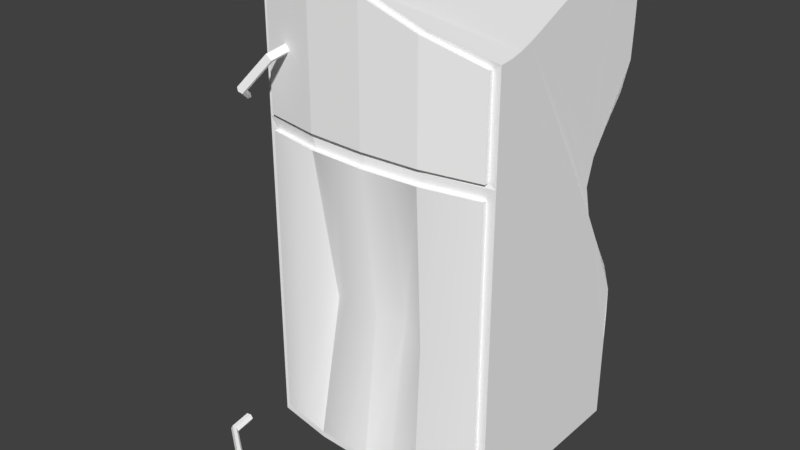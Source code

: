 # Source: Refrigerator_broken.blend  (saved by Blender 2.79.0; exported with 4.5.12 LTS)
import bpy
from mathutils import Matrix  # noqa: F401  (used for matrix-valued properties, if any)

bpy.ops.wm.read_factory_settings(use_empty=True)
scene = bpy.context.scene
scene.name = 'Scene'

# ---- collections
col_collection_1 = bpy.data.collections.new('Collection 1'); scene.collection.children.link(col_collection_1)

# ---- materials (node trees are filled in below, after node groups)
mat_mainmaterial = bpy.data.materials.new('MainMaterial')
mat_mainmaterial.alpha_threshold = 0.0
mat_mainmaterial.use_transparent_shadow = False
mat_mainmaterial.diffuse_color = (1.0, 1.0, 1.0, 1.0)
mat_mainmaterial.roughness = 0.5

# ---- material node trees

# ---- world
world_world = bpy.data.worlds.new('World'); scene.world = world_world
world_world.color = (0.05088, 0.05088, 0.05088)
world_world.use_sun_shadow = False
world_world.sun_shadow_jitter_overblur = 0.0
world_world.cycles.sampling_method = 'MANUAL'

# ---- meshes
me_cube_001 = bpy.data.meshes.new('Cube.001')
me_cube_001.from_pydata([(1.434, 0.02019, -1.288), (1.434, 5.308, -1.288), (1.434, 0.02019, 0.9844), (1.349, 4.798, 0.9844), (-1.391, 0.02019, -1.288), (-1.391, 5.308, -1.288), (-1.391, 0.02019, 0.9844), (-1.305, 5.259, 0.9844), (1.349, 3.743, 0.9844), (-1.305, 3.748, 0.9844), (1.434, 4.852, 0.9844), (-1.391, 5.308, 0.9844), (1.434, 3.696, 0.9844), (-1.391, 3.7, 0.9844), (1.336, 3.569, 0.9844), (1.336, 0.1488, 0.9844), (-1.292, 3.571, 0.9844), (-1.292, 0.1488, 0.9844), (1.349, 4.8, 1.039), (-1.305, 5.259, 1.039), (1.349, 3.743, 1.039), (-1.305, 3.748, 1.039), (1.336, 3.569, 1.039), (1.336, 0.1488, 1.039), (-1.292, 3.571, 1.039), (-1.292, 0.1488, 1.039), (0.728, 5.033, 1.11), (0.0218, 5.299, 1.145), (-0.6844, 5.308, 1.11), (-0.6844, 0.02019, 1.11), (0.0218, 0.02019, 1.145), (0.728, 0.02019, 1.11), (-0.6844, 3.7, 1.11), (0.0218, 3.7, 1.145), (0.728, 3.698, 1.11), (0.6852, 5.003, 1.112), (0.0218, 5.25, 1.145), (-0.6416, 5.259, 1.112), (-0.6416, 3.748, 1.112), (0.0218, 3.748, 1.145), (0.6852, 3.747, 1.112), (-0.6351, 0.1488, 1.113), (0.0218, 0.1488, 1.145), (0.6787, 0.1488, 1.113), (-0.6351, 3.571, 1.113), (0.0218, 3.571, 1.145), (0.6787, 3.571, 1.113), (0.6852, 5.009, 1.167), (0.0218, 5.251, 1.2), (-0.6416, 5.259, 1.167), (-0.6416, 3.748, 1.167), (0.0218, 3.748, 1.2), (0.6852, 3.747, 1.167), (-0.6351, 0.1488, 1.167), (0.0218, 0.1488, 1.2), (0.6787, 0.1488, 1.167), (-0.6351, 3.571, 1.167), (0.0218, 3.571, 1.2), (0.6787, 3.571, 1.167), (-0.5138, 0.07311, 2.249), (-0.5158, 0.1177, 2.223), (-1.554, 0.07311, 1.722), (-0.8078, 0.07311, 2.268), (-1.529, 0.1177, 1.718), (-0.8097, 0.1177, 2.242), (-1.478, 0.1177, 1.71), (-0.8136, 0.1177, 2.191), (-1.452, 0.07311, 1.706), (-0.8155, 0.07311, 2.165), (-1.478, 0.02856, 1.71), (-0.8136, 0.02856, 2.191), (-1.529, 0.02856, 1.718), (-0.8097, 0.02856, 2.242), (-0.5196, 0.1177, 2.171), (-0.5215, 0.07311, 2.146), (-0.5196, 0.02856, 2.171), (-0.5158, 0.02856, 2.223), (-1.598, 0.07311, 1.456), (-1.572, 0.1177, 1.452), (-1.521, 0.1177, 1.444), (-1.496, 0.07311, 1.44), (-1.521, 0.02856, 1.444), (-1.572, 0.02856, 1.452), (-0.9816, 4.542, 1.107), (-1.025, 4.559, 1.09), (-1.342, 4.099, 1.452), (-1.028, 4.485, 1.321), (-1.373, 4.131, 1.432), (-1.071, 4.502, 1.305), (-1.367, 4.139, 1.391), (-1.089, 4.481, 1.272), (-1.329, 4.115, 1.371), (-1.063, 4.442, 1.255), (-1.298, 4.083, 1.391), (-1.02, 4.424, 1.272), (-1.304, 4.075, 1.432), (-1.002, 4.446, 1.305), (-1.043, 4.537, 1.057), (-1.017, 4.498, 1.04), (-0.9737, 4.481, 1.057), (-0.9559, 4.503, 1.09), (-1.438, 3.981, 1.296), (-1.469, 4.013, 1.276), (-1.463, 4.021, 1.235), (-1.425, 3.997, 1.215), (-1.394, 3.965, 1.235), (-1.4, 3.957, 1.276), (-1.292, 1.86, 1.039), (-0.9635, 3.571, 1.103), (-0.9635, 0.1488, 1.103), (-0.627, 1.755, 0.853), (1.007, 0.1488, 1.103), (1.336, 1.86, 1.039), (1.007, 3.57, 1.103), (0.3502, 3.571, 1.184), (-0.3066, 3.571, 1.184), (-0.3066, 0.1488, 1.184), (0.3502, 0.1488, 1.184), (0.6661, 1.76, 1.074), (0.0218, 1.86, 0.9933), (-0.2844, 1.969, 1.072), (0.3226, 1.807, 0.8826), (1.007, 1.858, 1.093), (-0.9639, 1.832, 1.099), (1.434, 5.252, -0.1517), (1.434, 4.279, 0.9844), (1.434, 1.86, 0.9844), (1.434, 0.02019, -0.1517), (1.29, 2.664, -0.9574), (1.434, 5.006, 0.4163), (1.434, 4.04, 0.9844), (1.434, 0.94, 0.9844), (1.434, 0.02019, -0.7198), (1.399, 3.986, -1.195), (1.434, 5.308, -0.7198), (1.434, 4.514, 0.9844), (1.434, 2.78, 0.9844), (1.434, 0.02019, 0.4163), (1.434, 1.342, -1.288), (1.434, 4.897, 0.7004), (1.434, 3.885, 0.9844), (1.434, 0.4801, 0.9844), (1.434, 0.02019, -1.004), (1.434, 4.647, -1.288), (1.434, 5.307, -0.4357), (1.434, 4.391, 0.9844), (1.434, 2.32, 0.9844), (1.434, 0.02019, 0.1323), (1.399, 2.003, -1.195), (1.434, 5.138, 0.1323), (1.434, 4.167, 0.9844), (1.434, 1.4, 0.9844), (1.434, 0.02019, -0.4357), (1.29, 3.325, -0.9574), (1.434, 5.308, -1.004), (1.434, 4.663, 0.9844), (1.434, 3.24, 0.9844), (1.434, 0.02019, 0.7004), (1.434, 0.6812, -1.288), (1.434, 4.864, 0.8424), (1.434, 3.794, 0.9844), (1.434, 0.2502, 0.9844), (1.434, 0.02019, -1.146), (1.434, 4.978, -1.288), (1.434, 5.29, -0.2937), (1.434, 4.334, 0.9844), (1.434, 2.09, 0.9844), (1.434, 0.02019, -0.009704), (1.342, 2.334, -1.07), (1.434, 5.072, 0.2743), (1.434, 4.106, 0.9844), (1.434, 1.17, 0.9844), (1.434, 0.02019, -0.5778), (1.342, 3.656, -1.07), (1.434, 5.308, -0.8618), (1.434, 4.585, 0.9844), (1.434, 3.01, 0.9844), (1.434, 0.02019, 0.5584), (1.434, 1.012, -1.288), (1.434, 4.946, 0.5584), (1.434, 3.967, 0.9844), (1.434, 0.7101, 0.9844), (1.434, 0.02019, -0.8618), (1.432, 4.317, -1.278), (1.434, 5.308, -0.5778), (1.434, 4.45, 0.9844), (1.434, 2.55, 0.9844), (1.434, 0.02019, 0.2743), (1.432, 1.673, -1.278), (1.434, 5.2, -0.009702), (1.434, 4.224, 0.9844), (1.434, 1.63, 0.9844), (1.434, 0.02019, -0.2937), (1.268, 2.995, -0.9081), (1.434, 5.308, -1.146), (1.434, 4.752, 0.9844), (1.434, 3.469, 0.9844), (1.434, 0.02019, 0.8424), (1.434, 0.3507, -1.288)], [], [(1, 194, 154, 174, 134, 184, 144, 164, 124, 189, 149, 169, 129, 179, 139, 159, 10, 195, 155, 175, 135, 185, 145, 165, 125, 190, 150, 170, 130, 180, 140, 160, 12, 196, 156, 176, 136, 186, 146, 166, 126, 191, 151, 171, 131, 181, 141, 161, 2, 197, 157, 177, 137, 187, 147, 167, 127, 192, 152, 172, 132, 182, 142, 162, 0, 198, 158, 178, 138, 188, 148, 168, 128, 193, 153, 173, 133, 183, 143, 163), (2, 161, 141, 181, 131, 171, 151, 191, 126, 166, 146, 186, 136, 176, 156, 196, 12, 14, 15), (11, 5, 4, 6, 13), (26, 10, 159, 139, 179, 129, 169, 149, 189, 124, 164, 144, 184, 134, 174, 154, 194, 1, 5, 11, 28, 27), (40, 8, 20, 52), (35, 3, 10, 26), (3, 8, 12, 160, 140, 180, 130, 170, 150, 190, 125, 165, 145, 185, 135, 175, 155, 195, 10), (9, 7, 11, 13), (38, 9, 13, 32), (16, 17, 25, 107, 24), (13, 6, 17, 16), (32, 13, 16, 44), (31, 2, 15, 43), (49, 19, 21, 50), (123, 107, 25, 109), (8, 3, 18, 20), (43, 15, 23, 111, 55), (15, 14, 22, 112, 23), (7, 9, 21, 19), (44, 16, 24, 108, 56), (37, 7, 19, 49), (3, 35, 47, 18), (35, 36, 48, 47), (36, 37, 49, 48), (14, 46, 58, 113, 22), (46, 45, 57, 114, 58), (45, 44, 56, 115, 57), (17, 41, 53, 109, 25), (41, 42, 54, 116, 53), (42, 43, 55, 117, 54), (122, 118, 55, 111), (121, 119, 54, 117), (120, 110, 53, 116), (18, 47, 52, 20), (47, 48, 51, 52), (48, 49, 50, 51), (6, 29, 41, 17), (29, 30, 42, 41), (30, 31, 43, 42), (12, 34, 46, 14), (34, 33, 45, 46), (33, 32, 44, 45), (8, 40, 34, 12), (40, 39, 33, 34), (39, 38, 32, 33), (7, 37, 28, 11), (37, 36, 27, 28), (36, 35, 26, 27), (9, 38, 50, 21), (38, 39, 51, 50), (39, 40, 52, 51), (5, 1, 163, 143, 183, 133, 173, 153, 193, 128, 168, 148, 188, 138, 178, 158, 198, 0, 4), (29, 6, 4, 0, 162, 142, 182, 132, 172, 152, 192, 127, 167, 147, 187, 137, 177, 157, 197, 2, 31, 30), (65, 67, 80, 79), (70, 68, 74, 75), (61, 62, 64, 63), (67, 69, 81, 80), (68, 66, 73, 74), (63, 64, 66, 65), (61, 63, 78, 77), (64, 62, 59, 60), (65, 66, 68, 67), (77, 78, 79, 80, 81, 82), (62, 72, 76, 59), (67, 68, 70, 69), (66, 64, 60, 73), (60, 59, 76, 75, 74, 73), (69, 70, 72, 71), (63, 65, 79, 78), (72, 70, 75, 76), (71, 72, 62, 61), (69, 71, 82, 81), (71, 61, 77, 82), (89, 91, 104, 103), (94, 92, 98, 99), (85, 86, 88, 87), (91, 93, 105, 104), (92, 90, 97, 98), (87, 88, 90, 89), (85, 87, 102, 101), (88, 86, 83, 84), (89, 90, 92, 91), (101, 102, 103, 104, 105, 106), (86, 96, 100, 83), (91, 92, 94, 93), (90, 88, 84, 97), (84, 83, 100, 99, 98, 97), (93, 94, 96, 95), (87, 89, 103, 102), (96, 94, 99, 100), (95, 96, 86, 85), (93, 95, 106, 105), (95, 85, 101, 106), (119, 120, 116, 54), (57, 115, 120, 119), (115, 56, 110, 120), (118, 121, 117, 55), (58, 114, 121, 118), (114, 57, 119, 121), (112, 122, 111, 23), (22, 113, 122, 112), (113, 58, 118, 122), (110, 123, 109, 53), (56, 108, 123, 110), (108, 24, 107, 123)])
me_cube_001.polygons.foreach_set('use_smooth', [True] * 105)
_k = set([(0, 4), (0, 162), (0, 198), (1, 5), (1, 163), (1, 194), (2, 15), (2, 31), (2, 161), (2, 197), (3, 8), (3, 10), (3, 18), (3, 35), (4, 5), (4, 6), (5, 11), (6, 13), (6, 17), (6, 29), (7, 9), (7, 11), (7, 19), (7, 37), (8, 12), (8, 20), (8, 40), (9, 13), (9, 21), (9, 38), (10, 26), (10, 159), (10, 195), (11, 13), (11, 28), (12, 14), (12, 34), (12, 160), (12, 196), (13, 16), (13, 32), (14, 15), (14, 22), (14, 46), (15, 23), (15, 43), (16, 17), (16, 24), (16, 44), (17, 25), (17, 41), (18, 20), (18, 47), (19, 21), (19, 49), (20, 52), (21, 50), (22, 112), (22, 113), (23, 111), (23, 112), (24, 107), (24, 108), (25, 107), (25, 109), (26, 27), (26, 35), (27, 28), (27, 36), (28, 37), (29, 30), (29, 41), (30, 31), (30, 42), (31, 43), (32, 38), (32, 44), (33, 39), (33, 45), (34, 40), (34, 46), (35, 36), (36, 37), (38, 39), (39, 40), (41, 42), (42, 43), (44, 45), (45, 46), (47, 48), (47, 52), (48, 49), (48, 51), (49, 50), (50, 51), (51, 52), (53, 109), (53, 110), (53, 116), (54, 116), (54, 117), (54, 119), (55, 111), (55, 117), (55, 118), (56, 108), (56, 110), (56, 115), (57, 114), (57, 115), (57, 119), (58, 113), (58, 114), (58, 118), (59, 60), (59, 62), (59, 76), (60, 64), (60, 73), (61, 62), (61, 63), (61, 71), (61, 77), (62, 64), (62, 72), (63, 64), (63, 78), (65, 66), (65, 67), (65, 79), (66, 68), (66, 73), (67, 68), (67, 69), (67, 80), (68, 70), (68, 74), (69, 70), (69, 81), (70, 75), (71, 72), (71, 82), (72, 76), (73, 74), (74, 75), (75, 76), (77, 78), (77, 82), (78, 79), (79, 80), (80, 81), (81, 82), (83, 84), (83, 86), (83, 100), (84, 88), (84, 97), (85, 86), (85, 87), (85, 95), (85, 101), (86, 88), (86, 96), (87, 88), (87, 102), (89, 90), (89, 91), (89, 103), (90, 92), (90, 97), (91, 92), (91, 93), (91, 104), (92, 94), (92, 98), (93, 94), (93, 105), (94, 99), (95, 96), (95, 106), (96, 100), (97, 98), (98, 99), (99, 100), (101, 102), (101, 106), (102, 103), (103, 104), (104, 105), (105, 106), (124, 164), (124, 189), (125, 165), (125, 190), (126, 166), (126, 191), (127, 167), (127, 192), (128, 168), (128, 193), (129, 169), (129, 179), (130, 170), (130, 180), (131, 171), (131, 181), (132, 172), (132, 182), (133, 173), (133, 183), (134, 174), (134, 184), (135, 175), (135, 185), (136, 176), (136, 186), (137, 177), (137, 187), (138, 178), (138, 188), (139, 159), (139, 179), (140, 160), (140, 180), (141, 161), (141, 181), (142, 162), (142, 182), (143, 163), (143, 183), (144, 164), (144, 184), (145, 165), (145, 185), (146, 166), (146, 186), (147, 167), (147, 187), (148, 168), (148, 188), (149, 169), (149, 189), (150, 170), (150, 190), (151, 171), (151, 191), (152, 172), (152, 192), (153, 173), (153, 193), (154, 174), (154, 194), (155, 175), (155, 195), (156, 176), (156, 196), (157, 177), (157, 197), (158, 178), (158, 198)])
me_cube_001.attributes.new('sharp_edge', 'BOOLEAN', 'EDGE').data.foreach_set('value', [ (min(e.vertices), max(e.vertices)) in _k for e in me_cube_001.edges])
_uv = me_cube_001.uv_layers.new(name='UVMap')
_uv.uv.foreach_set('vector', [0.1875, 0.9884, 0.1903, 0.9863, 0.1932, 0.9842, 0.196, 0.9822, 0.1989, 0.9801, 0.2017, 0.978, 0.2046, 0.976, 0.2074, 0.9739, 0.2103, 0.9718, 0.2131, 0.9698, 0.216, 0.9677, 0.2188, 0.9656, 0.2216, 0.9636, 0.2245, 0.9615, 0.2273, 0.9594, 0.2302, 0.9574, 0.233, 0.9553, 0.232, 0.9519, 0.2309, 0.9486, 0.2298, 0.9452, 0.2287, 0.9419, 0.2276, 0.9385, 0.2265, 0.9352, 0.2254, 0.9319, 0.2243, 0.9285, 0.2232, 0.9252, 0.2222, 0.9218, 0.2211, 0.9185, 0.22, 0.9151, 0.2189, 0.9118, 0.2178, 0.9084, 0.2167, 0.9051, 0.2156, 0.9017, 0.2121, 0.9017, 0.2086, 0.9017, 0.2051, 0.9017, 0.2016, 0.9017, 0.198, 0.9017, 0.1945, 0.9017, 0.191, 0.9017, 0.1875, 0.9017, 0.184, 0.9017, 0.1804, 0.9017, 0.1769, 0.9017, 0.1734, 0.9017, 0.1699, 0.9017, 0.1664, 0.9017, 0.1628, 0.9017, 0.1593, 0.9017, 0.1582, 0.9051, 0.1571, 0.9084, 0.1561, 0.9118, 0.155, 0.9151, 0.1539, 0.9185, 0.1528, 0.9218, 0.1517, 0.9252, 0.1506, 0.9285, 0.1495, 0.9319, 0.1484, 0.9352, 0.1474, 0.9385, 0.1463, 0.9419, 0.1452, 0.9452, 0.1441, 0.9486, 0.143, 0.9519, 0.1419, 0.9553, 0.1448, 0.9574, 0.1476, 0.9594, 0.1505, 0.9615, 0.1533, 0.9636, 0.1562, 0.9656, 0.159, 0.9677, 0.1619, 0.9698, 0.1647, 0.9718, 0.1675, 0.9739, 0.1704, 0.976, 0.1732, 0.978, 0.1761, 0.9801, 0.1789, 0.9822, 0.1818, 0.9842, 0.1846, 0.9863, 0.1396, 0.8926, 0.1456, 0.8926, 0.1516, 0.8926, 0.1575, 0.8926, 0.1635, 0.8926, 0.1695, 0.8926, 0.1755, 0.8926, 0.1815, 0.8926, 0.1875, 0.8926, 0.1935, 0.8926, 0.1995, 0.8926, 0.2054, 0.8926, 0.2114, 0.8926, 0.2174, 0.8926, 0.2234, 0.8926, 0.2294, 0.8926, 0.2354, 0.8926, 0.2354, 0.9884, 0.1396, 0.9884, 0.1875, 0.9884, 0.233, 0.9553, 0.2156, 0.9017, 0.1593, 0.9017, 0.1419, 0.9553, 0.1875, 0.9884, 0.2249, 0.9703, 0.2255, 0.9678, 0.2261, 0.9653, 0.2267, 0.9627, 0.2272, 0.9602, 0.2278, 0.9577, 0.2284, 0.9551, 0.229, 0.9526, 0.2296, 0.9501, 0.2301, 0.9476, 0.2307, 0.945, 0.2313, 0.9425, 0.2319, 0.94, 0.2324, 0.9374, 0.233, 0.9349, 0.2336, 0.9324, 0.2342, 0.9298, 0.2083, 0.8973, 0.1667, 0.8973, 0.1408, 0.9298, 0.15, 0.9703, 0.3989, 0.9034, 0.483, 0.9034, 0.483, 0.9874, 0.3989, 0.9874, 0.1396, 0.8926, 0.2354, 0.8926, 0.2354, 0.9884, 0.1396, 0.9884, 0.1396, 0.8926, 0.2354, 0.8926, 0.2354, 0.9884, 0.2294, 0.9884, 0.2234, 0.9884, 0.2174, 0.9884, 0.2114, 0.9884, 0.2054, 0.9884, 0.1995, 0.9884, 0.1935, 0.9884, 0.1875, 0.9884, 0.1815, 0.9884, 0.1755, 0.9884, 0.1695, 0.9884, 0.1635, 0.9884, 0.1575, 0.9884, 0.1516, 0.9884, 0.1456, 0.9884, 0.1396, 0.9884, 0.1396, 0.8926, 0.2354, 0.8926, 0.2354, 0.9884, 0.1396, 0.9884, 0.1396, 0.8926, 0.2354, 0.8926, 0.2354, 0.9884, 0.1396, 0.9884, 0.3989, 0.9034, 0.483, 0.9034, 0.483, 0.9874, 0.4409, 0.9874, 0.3989, 0.9874, 0.1396, 0.8926, 0.2354, 0.8926, 0.2354, 0.9884, 0.1396, 0.9884, 0.1396, 0.8926, 0.2354, 0.8926, 0.2354, 0.9884, 0.1396, 0.9884, 0.1396, 0.8926, 0.2354, 0.8926, 0.2354, 0.9884, 0.1396, 0.9884, 0.2725, 0.9, 0.3584, 0.9, 0.3584, 0.9859, 0.2725, 0.9859, 0.3154, 0.9429, 0.3584, 0.9429, 0.3584, 0.9859, 0.3154, 0.9859, 0.3989, 0.9034, 0.483, 0.9034, 0.483, 0.9874, 0.3989, 0.9874, 0.3989, 0.9034, 0.483, 0.9034, 0.483, 0.9874, 0.4409, 0.9874, 0.3989, 0.9874, 0.3989, 0.9034, 0.483, 0.9034, 0.483, 0.9874, 0.4409, 0.9874, 0.3989, 0.9874, 0.3989, 0.9034, 0.483, 0.9034, 0.483, 0.9874, 0.3989, 0.9874, 0.3989, 0.9034, 0.483, 0.9034, 0.483, 0.9874, 0.4409, 0.9874, 0.3989, 0.9874, 0.3989, 0.9034, 0.483, 0.9034, 0.483, 0.9874, 0.3989, 0.9874, 0.3989, 0.9034, 0.483, 0.9034, 0.483, 0.9874, 0.3989, 0.9874, 0.3989, 0.9034, 0.483, 0.9034, 0.483, 0.9874, 0.3989, 0.9874, 0.3989, 0.9034, 0.483, 0.9034, 0.483, 0.9874, 0.3989, 0.9874, 0.3989, 0.9034, 0.483, 0.9034, 0.483, 0.9874, 0.4409, 0.9874, 0.3989, 0.9874, 0.3989, 0.9034, 0.483, 0.9034, 0.483, 0.9874, 0.4409, 0.9874, 0.3989, 0.9874, 0.3989, 0.9034, 0.483, 0.9034, 0.483, 0.9874, 0.4409, 0.9874, 0.3989, 0.9874, 0.3989, 0.9034, 0.483, 0.9034, 0.483, 0.9874, 0.4409, 0.9874, 0.3989, 0.9874, 0.3989, 0.9034, 0.483, 0.9034, 0.483, 0.9874, 0.4409, 0.9874, 0.3989, 0.9874, 0.3989, 0.9034, 0.483, 0.9034, 0.483, 0.9874, 0.4409, 0.9874, 0.3989, 0.9874, 0.3154, 0.9429, 0.3584, 0.9429, 0.3584, 0.9859, 0.3154, 0.9859, 0.3154, 0.9429, 0.3584, 0.9429, 0.3584, 0.9859, 0.3154, 0.9859, 0.3154, 0.9429, 0.3584, 0.9429, 0.3584, 0.9859, 0.3154, 0.9859, 0.2725, 0.9, 0.3584, 0.9, 0.3584, 0.9859, 0.2725, 0.9859, 0.2725, 0.9, 0.3584, 0.9, 0.3584, 0.9859, 0.2725, 0.9859, 0.2725, 0.9, 0.3584, 0.9, 0.3584, 0.9859, 0.2725, 0.9859, 0.1396, 0.8926, 0.2354, 0.8926, 0.2354, 0.9884, 0.1396, 0.9884, 0.1396, 0.8926, 0.2354, 0.8926, 0.2354, 0.9884, 0.1396, 0.9884, 0.1396, 0.8926, 0.2354, 0.8926, 0.2354, 0.9884, 0.1396, 0.9884, 0.1396, 0.8926, 0.2354, 0.8926, 0.2354, 0.9884, 0.1396, 0.9884, 0.1396, 0.8926, 0.2354, 0.8926, 0.2354, 0.9884, 0.1396, 0.9884, 0.1396, 0.8926, 0.2354, 0.8926, 0.2354, 0.9884, 0.1396, 0.9884, 0.1396, 0.8926, 0.2354, 0.8926, 0.2354, 0.9884, 0.1396, 0.9884, 0.1396, 0.8926, 0.2354, 0.8926, 0.2354, 0.9884, 0.1396, 0.9884, 0.1396, 0.8926, 0.2354, 0.8926, 0.2354, 0.9884, 0.1396, 0.9884, 0.1396, 0.8926, 0.2354, 0.8926, 0.2354, 0.9884, 0.1396, 0.9884, 0.1396, 0.8926, 0.2354, 0.8926, 0.2354, 0.9884, 0.1396, 0.9884, 0.1396, 0.8926, 0.2354, 0.8926, 0.2354, 0.9884, 0.1396, 0.9884, 0.3989, 0.9034, 0.483, 0.9034, 0.483, 0.9874, 0.3989, 0.9874, 0.3989, 0.9034, 0.483, 0.9034, 0.483, 0.9874, 0.3989, 0.9874, 0.3989, 0.9034, 0.483, 0.9034, 0.483, 0.9874, 0.3989, 0.9874, 0.1396, 0.8926, 0.2354, 0.8926, 0.2354, 0.8986, 0.2354, 0.9046, 0.2354, 0.9105, 0.2354, 0.9165, 0.2354, 0.9225, 0.2354, 0.9285, 0.2354, 0.9345, 0.2354, 0.9405, 0.2354, 0.9465, 0.2354, 0.9525, 0.2354, 0.9584, 0.2354, 0.9644, 0.2354, 0.9704, 0.2354, 0.9764, 0.2354, 0.9824, 0.2354, 0.9884, 0.1396, 0.9884, 0.1875, 0.9884, 0.2249, 0.9703, 0.2342, 0.9298, 0.2083, 0.8973, 0.2057, 0.8973, 0.2031, 0.8973, 0.2005, 0.8973, 0.1979, 0.8973, 0.1953, 0.8973, 0.1927, 0.8973, 0.1901, 0.8973, 0.1875, 0.8973, 0.1849, 0.8973, 0.1823, 0.8973, 0.1797, 0.8973, 0.1771, 0.8973, 0.1745, 0.8973, 0.1719, 0.8973, 0.1693, 0.8973, 0.1667, 0.8973, 0.1408, 0.9298, 0.15, 0.9703, 0.5198, 0.8963, 0.6131, 0.8963, 0.6131, 0.9896, 0.5198, 0.9896, 0.5198, 0.8963, 0.6131, 0.8963, 0.6131, 0.9896, 0.5198, 0.9896, 0.5198, 0.8963, 0.6131, 0.8963, 0.6131, 0.9896, 0.5198, 0.9896, 0.5198, 0.8963, 0.6131, 0.8963, 0.6131, 0.9896, 0.5198, 0.9896, 0.5198, 0.8963, 0.6131, 0.8963, 0.6131, 0.9896, 0.5198, 0.9896, 0.5198, 0.8963, 0.6131, 0.8963, 0.6131, 0.9896, 0.5198, 0.9896, 0.5198, 0.8963, 0.6131, 0.8963, 0.6131, 0.9896, 0.5198, 0.9896, 0.5198, 0.8963, 0.6131, 0.8963, 0.6131, 0.9896, 0.5198, 0.9896, 0.5198, 0.8963, 0.6131, 0.8963, 0.6131, 0.9896, 0.5198, 0.9896, 0.5664, 0.9896, 0.6068, 0.9663, 0.6068, 0.9196, 0.5664, 0.8963, 0.5261, 0.9196, 0.5261, 0.9663, 0.5198, 0.8963, 0.6131, 0.8963, 0.6131, 0.9896, 0.5198, 0.9896, 0.5198, 0.8963, 0.6131, 0.8963, 0.6131, 0.9896, 0.5198, 0.9896, 0.5198, 0.8963, 0.6131, 0.8963, 0.6131, 0.9896, 0.5198, 0.9896, 0.5664, 0.9896, 0.6068, 0.9663, 0.6068, 0.9196, 0.5664, 0.8963, 0.5261, 0.9196, 0.5261, 0.9663, 0.5198, 0.8963, 0.6131, 0.8963, 0.6131, 0.9896, 0.5198, 0.9896, 0.5198, 0.8963, 0.6131, 0.8963, 0.6131, 0.9896, 0.5198, 0.9896, 0.5198, 0.8963, 0.6131, 0.8963, 0.6131, 0.9896, 0.5198, 0.9896, 0.5198, 0.8963, 0.6131, 0.8963, 0.6131, 0.9896, 0.5198, 0.9896, 0.5198, 0.8963, 0.6131, 0.8963, 0.6131, 0.9896, 0.5198, 0.9896, 0.5198, 0.8963, 0.6131, 0.8963, 0.6131, 0.9896, 0.5198, 0.9896, 0.5198, 0.8963, 0.6131, 0.8963, 0.6131, 0.9896, 0.5198, 0.9896, 0.5198, 0.8963, 0.6131, 0.8963, 0.6131, 0.9896, 0.5198, 0.9896, 0.5198, 0.8963, 0.6131, 0.8963, 0.6131, 0.9896, 0.5198, 0.9896, 0.5198, 0.8963, 0.6131, 0.8963, 0.6131, 0.9896, 0.5198, 0.9896, 0.5198, 0.8963, 0.6131, 0.8963, 0.6131, 0.9896, 0.5198, 0.9896, 0.5198, 0.8963, 0.6131, 0.8963, 0.6131, 0.9896, 0.5198, 0.9896, 0.5198, 0.8963, 0.6131, 0.8963, 0.6131, 0.9896, 0.5198, 0.9896, 0.5198, 0.8963, 0.6131, 0.8963, 0.6131, 0.9896, 0.5198, 0.9896, 0.5198, 0.8963, 0.6131, 0.8963, 0.6131, 0.9896, 0.5198, 0.9896, 0.5664, 0.9896, 0.6068, 0.9663, 0.6068, 0.9196, 0.5664, 0.8963, 0.5261, 0.9196, 0.5261, 0.9663, 0.5198, 0.8963, 0.6131, 0.8963, 0.6131, 0.9896, 0.5198, 0.9896, 0.5198, 0.8963, 0.6131, 0.8963, 0.6131, 0.9896, 0.5198, 0.9896, 0.5198, 0.8963, 0.6131, 0.8963, 0.6131, 0.9896, 0.5198, 0.9896, 0.5664, 0.9896, 0.6068, 0.9663, 0.6068, 0.9196, 0.5664, 0.8963, 0.5261, 0.9196, 0.5261, 0.9663, 0.5198, 0.8963, 0.6131, 0.8963, 0.6131, 0.9896, 0.5198, 0.9896, 0.5198, 0.8963, 0.6131, 0.8963, 0.6131, 0.9896, 0.5198, 0.9896, 0.5198, 0.8963, 0.6131, 0.8963, 0.6131, 0.9896, 0.5198, 0.9896, 0.5198, 0.8963, 0.6131, 0.8963, 0.6131, 0.9896, 0.5198, 0.9896, 0.5198, 0.8963, 0.6131, 0.8963, 0.6131, 0.9896, 0.5198, 0.9896, 0.5198, 0.8963, 0.6131, 0.8963, 0.6131, 0.9896, 0.5198, 0.9896, 0.2725, 0.9429, 0.3154, 0.9429, 0.3154, 0.9859, 0.2725, 0.9859, 0.2725, 0.9, 0.3154, 0.9, 0.3154, 0.9429, 0.2725, 0.9429, 0.3154, 0.9, 0.3584, 0.9, 0.3584, 0.9429, 0.3154, 0.9429, 0.2725, 0.9429, 0.3154, 0.9429, 0.3154, 0.9859, 0.2725, 0.9859, 0.2725, 0.9, 0.3154, 0.9, 0.3154, 0.9429, 0.2725, 0.9429, 0.3154, 0.9, 0.3584, 0.9, 0.3584, 0.9429, 0.3154, 0.9429, 0.2725, 0.9429, 0.3154, 0.9429, 0.3154, 0.9859, 0.2725, 0.9859, 0.2725, 0.9, 0.3154, 0.9, 0.3154, 0.9429, 0.2725, 0.9429, 0.3154, 0.9, 0.3584, 0.9, 0.3584, 0.9429, 0.3154, 0.9429, 0.2725, 0.9429, 0.3154, 0.9429, 0.3154, 0.9859, 0.2725, 0.9859, 0.2725, 0.9, 0.3154, 0.9, 0.3154, 0.9429, 0.2725, 0.9429, 0.3154, 0.9, 0.3584, 0.9, 0.3584, 0.9429, 0.3154, 0.9429])
me_cube_001.materials.append(mat_mainmaterial)
me_cube_001.use_remesh_preserve_volume = False
me_cube_001.use_remesh_preserve_attributes = False
me_cube_001.use_mirror_vertex_groups = False
me_cube_001.update()
me_cube_001.normals_split_custom_set([tuple(v) for v in zip(*[iter([0.9998, 1.286e-07, -0.02118, 0.9998, 1.286e-07, -0.02118, 0.9998, 1.286e-07, -0.02118, 0.9998, 1.286e-07, -0.02118, 0.9998, 1.286e-07, -0.02118, 0.9998, 1.286e-07, -0.02118, 0.9998, 1.286e-07, -0.02118, 0.9998, 1.286e-07, -0.02118, 0.9998, 1.286e-07, -0.02118, 0.9998, 1.286e-07, -0.02118, 0.9998, 1.286e-07, -0.02118, 0.9998, 1.286e-07, -0.02118, 0.9998, 1.286e-07, -0.02118, 0.9998, 1.286e-07, -0.02118, 0.9998, 1.286e-07, -0.02118, 0.9998, 1.286e-07, -0.02118, 0.9998, 1.286e-07, -0.02118, 0.9998, 1.286e-07, -0.02118, 0.9998, 1.286e-07, -0.02118, 0.9998, 1.286e-07, -0.02118, 0.9998, 1.286e-07, -0.02118, 0.9998, 1.286e-07, -0.02118, 0.9998, 1.286e-07, -0.02118, 0.9998, 1.286e-07, -0.02118, 0.9998, 1.286e-07, -0.02118, 0.9998, 1.286e-07, -0.02118, 0.9998, 1.286e-07, -0.02118, 0.9998, 1.286e-07, -0.02118, 0.9998, 1.286e-07, -0.02118, 0.9998, 1.286e-07, -0.02118, 0.9998, 1.286e-07, -0.02118, 0.9998, 1.286e-07, -0.02118, 0.9998, 1.286e-07, -0.02118, 0.9998, 1.286e-07, -0.02118, 0.9998, 1.286e-07, -0.02118, 0.9998, 1.286e-07, -0.02118, 0.9998, 1.286e-07, -0.02118, 0.9998, 1.286e-07, -0.02118, 0.9998, 1.286e-07, -0.02118, 0.9998, 1.286e-07, -0.02118, 0.9998, 1.286e-07, -0.02118, 0.9998, 1.286e-07, -0.02118, 0.9998, 1.286e-07, -0.02118, 0.9998, 1.286e-07, -0.02118, 0.9998, 1.286e-07, -0.02118, 0.9998, 1.286e-07, -0.02118, 0.9998, 1.286e-07, -0.02118, 0.9998, 1.286e-07, -0.02118, 0.9998, 1.286e-07, -0.02118, 0.9998, 1.286e-07, -0.02118, 0.9998, 1.286e-07, -0.02118, 0.9998, 1.286e-07, -0.02118, 0.9998, 1.286e-07, -0.02118, 0.9998, 1.286e-07, -0.02118, 0.9998, 1.286e-07, -0.02118, 0.9998, 1.286e-07, -0.02118, 0.9998, 1.286e-07, -0.02118, 0.9998, 1.286e-07, -0.02118, 0.9998, 1.286e-07, -0.02118, 0.9998, 1.286e-07, -0.02118, 0.9998, 1.286e-07, -0.02118, 0.9998, 1.286e-07, -0.02118, 0.9998, 1.286e-07, -0.02118, 0.9998, 1.286e-07, -0.02118, 0.9998, 1.286e-07, -0.02118, 0.9998, 1.286e-07, -0.02118, 0.9998, 1.286e-07, -0.02118, 0.9998, 1.286e-07, -0.02118, 0.9998, 1.286e-07, -0.02118, 0.9998, 1.286e-07, -0.02118, 0.9998, 1.286e-07, -0.02118, 0.9998, 1.286e-07, -0.02118, 0.9998, 1.286e-07, -0.02118, 0.9998, 1.286e-07, -0.02118, 0.9998, 1.286e-07, -0.02118, 0.9998, 1.286e-07, -0.02118, 0.9998, 1.286e-07, -0.02118, 0.9998, 1.286e-07, -0.02118, 0.9998, 1.286e-07, -0.02118, 0.9998, 1.286e-07, -0.02118, 1.361e-06, -3.024e-07, 1.0, 1.361e-06, -3.024e-07, 1.0, 1.361e-06, -3.024e-07, 1.0, 1.361e-06, -3.024e-07, 1.0, 1.361e-06, -3.024e-07, 1.0, 1.361e-06, -3.024e-07, 1.0, 1.361e-06, -3.024e-07, 1.0, 1.361e-06, -3.024e-07, 1.0, 1.361e-06, -3.024e-07, 1.0, 1.361e-06, -3.024e-07, 1.0, 1.361e-06, -3.024e-07, 1.0, 1.361e-06, -3.024e-07, 1.0, 1.361e-06, -3.024e-07, 1.0, 1.361e-06, -3.024e-07, 1.0, 1.361e-06, -3.024e-07, 1.0, 1.361e-06, -3.024e-07, 1.0, 1.361e-06, -3.024e-07, 1.0, 1.361e-06, -3.024e-07, 1.0, 1.361e-06, -3.024e-07, 1.0, -1.0, -8.677e-09, -1.574e-07, -1.0, -8.677e-09, -1.574e-07, -1.0, -8.677e-09, -1.574e-07, -1.0, -8.677e-09, -1.574e-07, -1.0, -8.677e-09, -1.574e-07, 0.05691, 0.9969, 0.05379, 0.05691, 0.9969, 0.05379, 0.05691, 0.9969, 0.05379, 0.05691, 0.9969, 0.05379, 0.05691, 0.9969, 0.05379, 0.05691, 0.9969, 0.05379, 0.05691, 0.9969, 0.05379, 0.05691, 0.9969, 0.05379, 0.05691, 0.9969, 0.05379, 0.05691, 0.9969, 0.05379, 0.05691, 0.9969, 0.05379, 0.05691, 0.9969, 0.05379, 0.05691, 0.9969, 0.05379, 0.05691, 0.9969, 0.05379, 0.05691, 0.9969, 0.05379, 0.05691, 0.9969, 0.05379, 0.05691, 0.9969, 0.05379, 0.05691, 0.9969, 0.05379, 0.05691, 0.9969, 0.05379, 0.05691, 0.9969, 0.05379, 0.05691, 0.9969, 0.05379, 0.05691, 0.9969, 0.05379, -0.003958, -1.0, 0.001028, -0.005613, -1.0, 0.001168, -0.005613, -1.0, 0.001168, -0.003685, -1.0, 0.001005, 0.1315, -0.1746, 0.9758, 0.1315, -0.1746, 0.9758, 0.1315, -0.1746, 0.9758, 0.1315, -0.1746, 0.9758, -3.144e-07, -5.39e-07, 1.0, -3.144e-07, -5.39e-07, 1.0, -3.144e-07, -5.39e-07, 1.0, -3.144e-07, -5.39e-07, 1.0, -3.144e-07, -5.39e-07, 1.0, -3.144e-07, -5.39e-07, 1.0, -3.144e-07, -5.39e-07, 1.0, -3.144e-07, -5.39e-07, 1.0, -3.144e-07, -5.39e-07, 1.0, -3.144e-07, -5.39e-07, 1.0, -3.144e-07, -5.39e-07, 1.0, -3.144e-07, -5.39e-07, 1.0, -3.144e-07, -5.39e-07, 1.0, -3.144e-07, -5.39e-07, 1.0, -3.144e-07, -5.39e-07, 1.0, -3.144e-07, -5.39e-07, 1.0, -3.144e-07, -5.39e-07, 1.0, -3.144e-07, -5.39e-07, 1.0, -3.144e-07, -5.39e-07, 1.0, 0.0, -3.821e-07, 1.0, 0.0, -3.821e-07, 1.0, 0.0, -3.821e-07, 1.0, 0.0, -3.821e-07, 1.0, -0.1779, 0.2133, 0.9607, -0.1779, 0.2133, 0.9607, -0.1779, 0.2133, 0.9607, -0.1779, 0.2133, 0.9607, -1.0, 1.448e-08, 0.0, -1.0, 1.448e-08, 0.0, -1.0, 1.448e-08, 0.0, -1.0, 1.448e-08, 0.0, -1.0, 1.448e-08, 0.0, 6.798e-07, -2.686e-07, 1.0, 6.798e-07, -2.686e-07, 1.0, 6.798e-07, -2.686e-07, 1.0, 6.798e-07, -2.686e-07, 1.0, -0.1823, -0.09565, 0.9786, -0.1823, -0.09565, 0.9786, -0.1823, -0.09565, 0.9786, -0.1823, -0.09565, 0.9786, 0.1823, 0.09565, 0.9786, 0.1823, 0.09565, 0.9786, 0.1823, 0.09565, 0.9786, 0.1823, 0.09565, 0.9786, -0.1892, -3.868e-07, 0.9819, -0.1892, -3.868e-07, 0.9819, -0.1892, -3.868e-07, 0.9819, -0.1892, -3.868e-07, 0.9819, 0.03931, -0.003606, 0.9992, -0.186, -5.056e-05, 0.9826, -0.1859, 0.001111, 0.9826, 0.04482, 0.04792, 0.9978, 1.0, -1.495e-08, 0.0, 1.0, -1.495e-08, 0.0, 1.0, -1.495e-08, 0.0, 1.0, -1.495e-08, 0.0, 0.0, -1.0, -5.56e-08, 0.0, -1.0, -1.036e-07, 0.0, -1.0, -1.036e-07, 0.0, -1.0, -1.036e-07, 0.0, -1.0, -4.76e-08, 1.0, 1.25e-08, 0.0, 1.0, 1.25e-08, 0.0, 1.0, 1.25e-08, 0.0, 1.0, 1.25e-08, 0.0, 1.0, 1.25e-08, 0.0, -1.0, 3.559e-08, 0.0, -1.0, 3.559e-08, 0.0, -1.0, 3.559e-08, 0.0, -1.0, 3.559e-08, 0.0, 0.0, 1.0, 0.0, 0.0, 1.0, 0.0, 0.0, 1.0, 0.0, 0.0, 1.0, 0.0, 0.0, 1.0, 0.0, 0.006429, 1.0, -0.004604, 0.0, 1.0, 0.0, 0.0, 1.0, 0.0, 0.00749, 1.0, -0.005364, 0.2853, 0.956, -0.06805, 0.3118, 0.948, -0.06435, 0.3172, 0.9462, -0.06358, 0.2853, 0.956, -0.06805, 0.3118, 0.948, -0.06435, 0.1813, 0.9828, -0.03544, 0.1809, 0.9829, -0.03537, 0.3172, 0.9462, -0.06358, 0.1813, 0.9828, -0.03544, 0.006429, 1.0, -0.004604, 0.00749, 1.0, -0.005364, 0.1809, 0.9829, -0.03537, 0.002645, 1.0, 0.0008848, 0.001442, 1.0, 0.00034, 0.001241, 1.0, 0.0002491, 0.002645, 1.0, 0.0008848, 0.002645, 1.0, 0.0008848, 0.001442, 1.0, 0.00034, 2.309e-05, 1.0, -0.0001458, 2.309e-05, 1.0, -0.0001458, 4.619e-05, 1.0, -0.0002916, 0.001241, 1.0, 0.0002491, 2.309e-05, 1.0, -0.0001458, 0.0, 1.0, 0.0, 0.0, 1.0, 0.0, 0.0, 1.0, 0.0, 2.309e-05, 1.0, -0.0001458, 0.0, -1.0, -1.036e-07, 0.0, -1.0, -7.636e-09, 0.0, -1.0, 8.365e-09, 0.0, -1.0, -1.036e-07, 0.0, -1.0, -1.036e-07, 0.0, -1.0, -7.636e-09, 0.0, -1.0, 5.178e-08, 0.0, -1.0, 5.178e-08, 0.0, -1.0, 1.036e-07, 0.0, -1.0, 8.365e-09, 0.0, -1.0, 5.178e-08, 0.0, -1.0, -5.56e-08, 0.0, -1.0, -4.76e-08, 0.0, -1.0, 0.0, 0.0, -1.0, 5.178e-08, 0.1226, -0.002253, 0.9925, 0.06604, 0.006306, 0.9978, 0.06239, 0.03115, 0.9976, 0.12, 0.01703, 0.9926, -0.02395, 0.007218, 0.9997, 0.1968, -0.01294, 0.9804, 0.2077, 0.1474, 0.967, -0.01956, 0.1337, 0.9908, -0.1148, -0.03075, 0.9929, -0.341, 0.03717, 0.9393, -0.3617, 0.1182, 0.9248, -0.1298, 0.1066, 0.9858, 0.1892, -4.377e-07, 0.9819, 0.1892, -4.377e-07, 0.9819, 0.1892, -4.377e-07, 0.9819, 0.1892, -4.377e-07, 0.9819, 0.04952, -3.885e-07, 0.9988, 0.04952, -3.885e-07, 0.9988, 0.04952, -3.885e-07, 0.9988, 0.04952, -3.885e-07, 0.9988, -0.04952, -3.955e-07, 0.9988, -0.04952, -3.955e-07, 0.9988, -0.04952, -3.955e-07, 0.9988, -0.04952, -3.955e-07, 0.9988, -0.1823, 0.09565, 0.9786, -0.1823, 0.09565, 0.9786, -0.1823, 0.09565, 0.9786, -0.1823, 0.09565, 0.9786, -0.04952, -7.002e-07, 0.9988, -0.04952, -7.002e-07, 0.9988, -0.04952, -7.002e-07, 0.9988, -0.04952, -7.002e-07, 0.9988, 0.04952, -3.183e-07, 0.9988, 0.04952, -3.183e-07, 0.9988, 0.04952, -3.183e-07, 0.9988, 0.04952, -3.183e-07, 0.9988, 0.1819, -0.09677, 0.9785, 0.1819, -0.09677, 0.9785, 0.1819, -0.09677, 0.9785, 0.1819, -0.09677, 0.9785, 0.04952, 1.3e-07, 0.9988, 0.04952, 8.975e-08, 0.9988, 0.04952, 3.196e-07, 0.9988, 0.04952, 3.196e-07, 0.9988, -0.04952, 1.531e-07, 0.9988, -0.04952, 1.651e-07, 0.9988, -0.04952, 2.228e-07, 0.9988, -0.04952, 2.228e-07, 0.9988, 0.1787, 0.2178, 0.9595, 0.1787, 0.2178, 0.9595, 0.1787, 0.2178, 0.9595, 0.1787, 0.2178, 0.9595, 0.04952, -1.396e-07, 0.9988, 0.04952, -1.396e-07, 0.9988, 0.04952, 8.975e-08, 0.9988, 0.04952, 1.3e-07, 0.9988, -0.04952, 8.346e-08, 0.9988, -0.04952, 8.346e-08, 0.9988, -0.04952, 1.651e-07, 0.9988, -0.04952, 1.531e-07, 0.9988, -0.1779, -0.2133, 0.9607, -0.1779, -0.2133, 0.9607, -0.1779, -0.2133, 0.9607, -0.1779, -0.2133, 0.9607, -0.04952, -8.379e-08, 0.9988, -0.04952, -8.379e-08, 0.9988, -0.04952, -8.379e-08, 0.9988, -0.04952, -8.379e-08, 0.9988, 0.04952, -1.113e-06, 0.9988, 0.04952, -1.113e-06, 0.9988, 0.04952, -1.113e-06, 0.9988, 0.04952, -1.113e-06, 0.9988, 0.0, -1.0, 0.0, 0.0, -1.0, 0.0, 0.0, -1.0, 0.0, 0.0, -1.0, 0.0, 0.0, -1.0, 0.0, -0.001021, -1.0, 0.0004331, -0.001021, -1.0, 0.0004331, 0.0, -1.0, 0.0, -0.001021, -1.0, 0.0004331, -0.003958, -1.0, 0.001028, -0.003685, -1.0, 0.001005, -0.001021, -1.0, 0.0004331, 0.03778, 2.929e-07, -0.9993, 0.03778, 2.929e-07, -0.9993, 0.03778, 2.929e-07, -0.9993, 0.03778, 2.929e-07, -0.9993, 0.03778, 2.929e-07, -0.9993, 0.03778, 2.929e-07, -0.9993, 0.03778, 2.929e-07, -0.9993, 0.03778, 2.929e-07, -0.9993, 0.03778, 2.929e-07, -0.9993, 0.03778, 2.929e-07, -0.9993, 0.03778, 2.929e-07, -0.9993, 0.03778, 2.929e-07, -0.9993, 0.03778, 2.929e-07, -0.9993, 0.03778, 2.929e-07, -0.9993, 0.03778, 2.929e-07, -0.9993, 0.03778, 2.929e-07, -0.9993, 0.03778, 2.929e-07, -0.9993, 0.03778, 2.929e-07, -0.9993, 0.03778, 2.929e-07, -0.9993, 3.177e-14, -1.0, -2.01e-07, 3.177e-14, -1.0, -2.01e-07, 3.177e-14, -1.0, -2.01e-07, 3.177e-14, -1.0, -2.01e-07, 3.177e-14, -1.0, -2.01e-07, 3.177e-14, -1.0, -2.01e-07, 3.177e-14, -1.0, -2.01e-07, 3.177e-14, -1.0, -2.01e-07, 3.177e-14, -1.0, -2.01e-07, 3.177e-14, -1.0, -2.01e-07, 3.177e-14, -1.0, -2.01e-07, 3.177e-14, -1.0, -2.01e-07, 3.177e-14, -1.0, -2.01e-07, 3.177e-14, -1.0, -2.01e-07, 3.177e-14, -1.0, -2.01e-07, 3.177e-14, -1.0, -2.01e-07, 3.177e-14, -1.0, -2.01e-07, 3.177e-14, -1.0, -2.01e-07, 3.177e-14, -1.0, -2.01e-07, 3.177e-14, -1.0, -2.01e-07, 3.177e-14, -1.0, -2.01e-07, 3.177e-14, -1.0, -2.01e-07, 0.8538, 0.5016, -0.1392, 0.8538, 0.5016, -0.1392, 0.8538, 0.5016, -0.1392, 0.8538, 0.5016, -0.1392, -0.05682, -0.5013, -0.8634, -0.05682, -0.5013, -0.8634, -0.05682, -0.5013, -0.8634, -0.05682, -0.5013, -0.8634, -0.5426, 0.3914, 0.7432, -0.5426, 0.3914, 0.7432, -0.5426, 0.3914, 0.7432, -0.5426, 0.3914, 0.7432, 0.8538, -0.5016, -0.1392, 0.8538, -0.5016, -0.1392, 0.8538, -0.5016, -0.1392, 0.8538, -0.5016, -0.1392, -0.05682, 0.5013, -0.8634, -0.05682, 0.5013, -0.8634, -0.05682, 0.5013, -0.8634, -0.05682, 0.5013, -0.8634, 0.0, 1.0, 0.0, 5.211e-07, 1.0, 1.606e-08, 3.289e-07, 1.0, 1.014e-08, 0.0, 1.0, 0.0, -0.8538, 0.5016, 0.1392, -0.8538, 0.5016, 0.1392, -0.8538, 0.5016, 0.1392, -0.8538, 0.5016, 0.1392, 0.05682, 0.5013, 0.8634, 0.05682, 0.5013, 0.8634, 0.05682, 0.5013, 0.8634, 0.05682, 0.5013, 0.8634, 0.5387, 0.3913, -0.7461, 0.5387, 0.3913, -0.7461, 0.5387, 0.3913, -0.7461, 0.5387, 0.3913, -0.7461, -0.1523, 0.0, -0.9883, -0.1523, 0.0, -0.9883, -0.1523, 0.0, -0.9883, -0.1523, 0.0, -0.9883, -0.1523, 0.0, -0.9883, -0.1523, 0.0, -0.9883, 0.05682, -0.5013, 0.8634, 0.05682, -0.5013, 0.8634, 0.05682, -0.5013, 0.8634, 0.05682, -0.5013, 0.8634, 0.5387, -0.3913, -0.7461, 0.5387, -0.3913, -0.7461, 0.5387, -0.3913, -0.7461, 0.5387, -0.3913, -0.7461, 3.289e-07, 1.0, 1.014e-08, 5.211e-07, 1.0, 1.606e-08, 8.071e-07, 1.0, 2.487e-08, 8.071e-07, 1.0, 2.487e-08, 0.9972, -5.398e-07, -0.07424, 0.9972, -5.398e-07, -0.07424, 0.9972, -5.398e-07, -0.07424, 0.9972, -5.398e-07, -0.07424, 0.9972, -5.398e-07, -0.07424, 0.9972, -5.398e-07, -0.07424, 5.361e-08, -1.0, 3.805e-07, -3.289e-07, -1.0, 4.772e-08, -5.211e-07, -1.0, 4.2e-08, 9.005e-08, -1.0, 6.001e-07, 0.0, 1.0, 0.0, 0.0, 1.0, 0.0, 0.0, 1.0, 0.0, 0.0, 1.0, 0.0, -5.211e-07, -1.0, 4.2e-08, -3.289e-07, -1.0, 4.772e-08, -8.071e-07, -1.0, 3.348e-08, -8.071e-07, -1.0, 3.348e-08, -0.5426, -0.3914, 0.7432, -0.5426, -0.3914, 0.7432, -0.5426, -0.3914, 0.7432, -0.5426, -0.3914, 0.7432, 5.361e-08, -1.0, 3.805e-07, 9.005e-08, -1.0, 6.001e-07, 1.347e-07, -1.0, 8.69e-07, 1.347e-07, -1.0, 8.69e-07, -0.8538, -0.5016, 0.1392, -0.8538, -0.5016, 0.1392, -0.8538, -0.5016, 0.1392, -0.8538, -0.5016, 0.1392, 0.1319, 0.7495, -0.6487, 0.1319, 0.7495, -0.6487, 0.1319, 0.7495, -0.6487, 0.1319, 0.7495, -0.6487, -0.2518, -0.9211, -0.2968, -0.2518, -0.9211, -0.2968, -0.2518, -0.9211, -0.2968, -0.2518, -0.9211, -0.2968, -0.1555, 0.4288, 0.8899, -0.1555, 0.4288, 0.8899, -0.1555, 0.4288, 0.8899, -0.1555, 0.4288, 0.8899, 0.7074, 0.2807, -0.6487, 0.7074, 0.2807, -0.6487, 0.7074, 0.2807, -0.6487, 0.7074, 0.2807, -0.6487, -0.8512, -0.4329, -0.2968, -0.8512, -0.4329, -0.2968, -0.8512, -0.4329, -0.2968, -0.8512, -0.4329, -0.2968, -0.7753, 0.6316, -4.43e-06, -0.7753, 0.6316, -2.616e-06, -0.7753, 0.6316, -2.321e-06, -0.7753, 0.6316, -4.37e-06, -0.7074, -0.2807, 0.6487, -0.7074, -0.2807, 0.6487, -0.7074, -0.2807, 0.6487, -0.7074, -0.2807, 0.6487, 0.2518, 0.9211, 0.2968, 0.2518, 0.9211, 0.2968, 0.2518, 0.9211, 0.2968, 0.2518, 0.9211, 0.2968, -0.4567, 0.05886, -0.8876, -0.4567, 0.05886, -0.8876, -0.4567, 0.05886, -0.8876, -0.4567, 0.05886, -0.8876, -0.612, -0.7513, -0.247, -0.612, -0.7513, -0.247, -0.612, -0.7513, -0.247, -0.612, -0.7513, -0.247, -0.612, -0.7513, -0.247, -0.612, -0.7513, -0.247, 0.8512, 0.4329, 0.2968, 0.8512, 0.4329, 0.2968, 0.8512, 0.4329, 0.2968, 0.8512, 0.4329, 0.2968, 0.15, -0.4354, -0.8876, 0.15, -0.4354, -0.8876, 0.15, -0.4354, -0.8876, 0.15, -0.4354, -0.8876, -0.7753, 0.6316, -2.321e-06, -0.7753, 0.6316, -2.616e-06, -0.7753, 0.6316, 1.76e-06, -0.7753, 0.6316, 1.76e-06, 0.4822, 0.5919, -0.6459, 0.4822, 0.5919, -0.6459, 0.4822, 0.5919, -0.6459, 0.4822, 0.5919, -0.6459, 0.4822, 0.5919, -0.6459, 0.4822, 0.5919, -0.6459, 0.7753, -0.6316, -3.281e-06, 0.7753, -0.6316, 3.865e-07, 0.7753, -0.6316, -9.486e-08, 0.7753, -0.6316, -3.369e-06, -0.7753, 0.6316, -4.43e-06, -0.7753, 0.6316, -4.37e-06, -0.7753, 0.6316, -2.162e-06, -0.7753, 0.6316, -2.162e-06, 0.7753, -0.6316, -9.486e-08, 0.7753, -0.6316, 3.865e-07, 0.7753, -0.6316, 7.042e-06, 0.7753, -0.6316, 7.042e-06, 0.4514, -0.06553, 0.8899, 0.4514, -0.06553, 0.8899, 0.4514, -0.06553, 0.8899, 0.4514, -0.06553, 0.8899, 0.7753, -0.6316, -3.281e-06, 0.7753, -0.6316, -3.369e-06, 0.7753, -0.6316, 0.0, 0.7753, -0.6316, 0.0, -0.1318, -0.7495, 0.6487, -0.1318, -0.7495, 0.6487, -0.1318, -0.7495, 0.6487, -0.1318, -0.7495, 0.6487, 0.1004, 0.01653, 0.9948, -0.1148, -0.03075, 0.9929, -0.1298, 0.1066, 0.9858, 0.1123, 0.08854, 0.9897, 0.08109, -0.0948, 0.9922, -0.1095, -0.1099, 0.9879, -0.1148, -0.03075, 0.9929, 0.1004, 0.01653, 0.9948, -0.1095, -0.1099, 0.9879, -0.2938, -0.1208, 0.9482, -0.341, 0.03717, 0.9393, -0.1148, -0.03075, 0.9929, -0.2518, 0.01325, 0.9677, -0.02395, 0.007218, 0.9997, -0.01956, 0.1337, 0.9908, -0.2436, 0.1131, 0.9632, -0.258, -0.103, 0.9606, -0.03889, -0.1263, 0.9912, -0.02395, 0.007218, 0.9997, -0.2518, 0.01325, 0.9677, -0.03889, -0.1263, 0.9912, 0.1841, -0.1435, 0.9724, 0.1968, -0.01294, 0.9804, -0.02395, 0.007218, 0.9997, 0.1772, -1.013e-05, 0.9842, 0.1226, -0.002253, 0.9925, 0.12, 0.01703, 0.9926, 0.1772, 0.002844, 0.9842, 0.1772, -0.002844, 0.9842, 0.1243, -0.01616, 0.9921, 0.1226, -0.002253, 0.9925, 0.1772, -1.013e-05, 0.9842, 0.1243, -0.01616, 0.9921, 0.0712, -0.02937, 0.997, 0.06604, 0.006306, 0.9978, 0.1226, -0.002253, 0.9925, 0.2656, 0.01374, 0.964, 0.03931, -0.003606, 0.9992, 0.04482, 0.04792, 0.9978, 0.2729, 0.09202, 0.9576, 0.254, -0.08569, 0.9634, 0.03498, -0.04454, 0.9984, 0.03931, -0.003606, 0.9992, 0.2656, 0.01374, 0.964, 0.03498, -0.04454, 0.9984, -0.186, -0.001094, 0.9825, -0.186, -5.056e-05, 0.9826, 0.03931, -0.003606, 0.9992])] * 3)])

# ---- objects
ob_refrigerator = bpy.data.objects.new('Refrigerator', me_cube_001)

# ---- transforms, parenting, visibility, modifiers, constraints
ob_refrigerator.location = (0.0, 7.451e-09, 0.0)
ob_refrigerator.rotation_euler = (1.571, 5.024e-15, -8.742e-08)
ob_refrigerator.color = (0.8, 0.8, 0.8, 1.0)
ob_refrigerator.lineart.crease_threshold = 0.0

# ---- collection membership
col_collection_1.objects.link(ob_refrigerator)

# ---- scene / render settings (as saved in the file)
scene.frame_start = 1; scene.frame_end = 250; scene.frame_set(1)
scene.render.engine = 'BLENDER_EEVEE_NEXT'
scene.render.resolution_percentage = 50
scene.render.dither_intensity = 0.0
scene.cycles.use_denoising = False
scene.cycles.samples = 128
scene.cycles.sampling_pattern = 'TABULATED_SOBOL'
scene.cycles.use_adaptive_sampling = False
scene.cycles.use_light_tree = False
scene.cycles.blur_glossy = 0.0
scene.cycles.sample_clamp_indirect = 0.0
scene.view_settings.view_transform = 'Standard'
bpy.context.view_layer.update()

# ---- added for rendering (the .blend has no active camera and no usable light): camera, sun
cam_auto = bpy.data.cameras.new('AutoCamera')
cam_auto.lens = 50.0
cam_auto.sensor_width = 36.0
cam_auto.clip_end = 1000.0
ob_auto_camera = bpy.data.objects.new('AutoCamera', cam_auto)
scene.collection.objects.link(ob_auto_camera)
ob_auto_camera.location = (6.44761, -8.32532, 7.88773)
ob_auto_camera.rotation_euler = (1.09748, -7.21219e-08, 0.694738)
scene.camera = ob_auto_camera
light_auto_sun = bpy.data.lights.new('AutoSun', 'SUN')
light_auto_sun.energy = 3.0
light_auto_sun.angle = 0.0523599
ob_auto_sun = bpy.data.objects.new('AutoSun', light_auto_sun)
scene.collection.objects.link(ob_auto_sun)
ob_auto_sun.rotation_euler = (0.872665, 0.174533, 0.523599)
bpy.context.view_layer.update()
